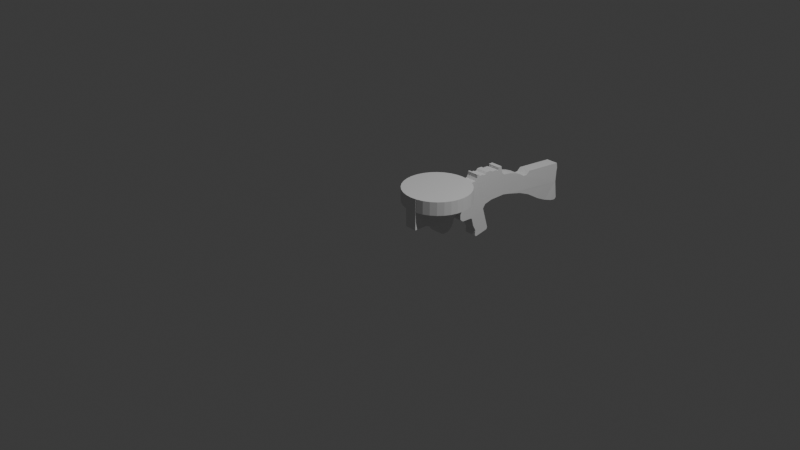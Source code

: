 # Source: lewisGun.blend  (saved by Blender 5.1.30; exported with 4.5.12 LTS)
import bpy
from mathutils import Matrix  # noqa: F401  (used for matrix-valued properties, if any)

bpy.ops.wm.read_factory_settings(use_empty=True)
scene = bpy.context.scene
scene.name = 'Scene'

# ---- collections
col_collection = bpy.data.collections.new('Collection'); scene.collection.children.link(col_collection)

# ---- world
world_world = bpy.data.worlds.new('World'); scene.world = world_world
world_world.use_nodes = True; world_world.node_tree.nodes.clear()
_N = world_world.node_tree.nodes; _L = world_world.node_tree.links
n0 = _N.new('ShaderNodeOutputWorld'); n0.name = 'World Output'; n0.location = (200, 100)
n1 = _N.new('ShaderNodeBackground'); n1.name = 'Background'; n1.location = (-200, 100)
n1.inputs[0].default_value = (0.05088, 0.05088, 0.05088, 1.0)
_L.new(n1.outputs[0], n0.inputs[0])
n0.is_active_output = True
world_world.color = (0.05088, 0.05088, 0.05088)
world_world.sun_shadow_jitter_overblur = 0.0

# ---- cameras
cam_camera = bpy.data.cameras.new('Camera')
cam_camera.clip_end = 100.0
cam_camera.ortho_scale = 7.314

# ---- lights
light_light = bpy.data.lights.new('Light', 'POINT')
light_light.energy = 1000.0
light_light.shadow_soft_size = 0.1

# ---- meshes
me_cube_002 = bpy.data.meshes.new('Cube.002')
me_cube_002.from_pydata([(-0.3429, 3.742, -0.567), (-0.3412, 3.079, -0.09946), (-0.34, 3.775, -0.4058), (-0.3418, 3.741, -0.1656), (0.3169, 3.74, -0.5694), (0.3122, 3.079, -0.1035), (0.3128, 3.774, -0.4071), (0.3101, 3.735, -0.1654), (-0.3635, 3.701, -1.049), (-0.3735, 3.793, -1.851), (0.3265, 3.7, -1.051), (0.3334, 3.793, -1.855), (-0.3386, 1.879, 0.01776), (0.3102, 1.879, 0.01376), (-0.373, 3.7, -1.929), (0.3323, 3.7, -1.929), (-0.3309, 1.698, -0.1218), (0.3086, 1.698, -0.1258), (-0.3748, 3.478, -1.898), (0.3305, 3.478, -1.898), (-0.3317, 1.512, -0.1198), (0.3078, 1.512, -0.1238), (-0.3407, 3.047, -1.748), (0.2988, 3.047, -1.752), (-0.3393, 1.256, 0.04009), (0.3072, 1.256, 0.03609), (-0.3413, 2.563, -1.518), (0.2982, 2.563, -1.522), (-0.3397, 0.9323, 0.1833), (0.3067, 0.9323, 0.1793), (-0.3418, 1.879, -1.104), (0.2977, 1.879, -1.108), (-0.3337, 0.627, 0.2773), (0.3058, 0.627, 0.2733), (-0.3427, 1.33, -0.8739), (0.2968, 1.33, -0.8779), (-0.3347, 0.2412, 0.3403), (0.3048, 0.2412, 0.3363), (-0.3436, 0.5805, -0.6702), (0.2958, 0.5805, -0.6742), (-0.3353, 0.1065, 0.4413), (0.3042, 0.1065, 0.4373), (-0.3443, 0.2276, -0.5944), (0.2952, 0.2276, -0.5984), (-0.3357, 0.03856, 0.7756), (0.3038, 0.03856, 0.7716), (-0.3447, 0.03422, -0.5992), (0.2948, 0.03422, -0.6032), (-0.3357, -0.1567, 0.7762), (0.3038, -0.1567, 0.7722), (-0.3447, -0.161, -0.5986), (0.2948, -0.161, -0.6026), (-0.3357, -0.1579, 0.6456), (0.3038, -0.1579, 0.6416), (-0.3447, -0.2063, -0.5984), (0.2948, -0.2063, -0.6024), (-0.3357, -0.2372, 0.6472), (0.3038, -0.2372, 0.6432), (-0.3447, -0.274, -0.5958), (0.2948, -0.274, -0.5998), (-0.3357, -0.2616, 0.6984), (0.3038, -0.2616, 0.6944), (-0.3447, -0.3197, -0.5944), (0.2948, -0.3197, -0.5984), (-0.3356, -0.5097, 0.7009), (0.3039, -0.5097, 0.6969), (-0.3446, -0.5097, -0.5966), (0.2949, -0.5097, -0.6006), (-0.3356, -0.6329, 0.7777), (0.3039, -0.6329, 0.7737), (-0.3446, -0.8909, -0.6781), (0.2949, -0.8909, -0.6821), (-0.3352, -0.8707, 0.7804), (0.3042, -0.8707, 0.7764), (-0.3442, -1.01, -0.8501), (0.2952, -1.01, -0.8541), (-0.3347, -0.9577, 0.6949), (0.3047, -0.9577, 0.6909), (-0.3437, -1.683, -1.103), (0.2957, -1.683, -1.107), (-0.3344, -1.072, 0.6974), (0.3051, -1.072, 0.6934), (-0.3434, -1.771, -1.068), (0.2961, -1.771, -1.072), (-0.3507, -0.7148, -1.791), (0.2888, -0.7148, -1.795), (-0.3413, -1.586, -1.459), (0.2893, -1.586, -1.463), (-0.3516, -0.7143, -1.868), (0.2879, -0.7143, -1.872), (-0.3511, -1.434, -1.728), (0.2884, -1.434, -1.732), (-0.3523, -0.7617, -1.919), (0.2872, -0.7617, -1.923), (-0.3518, -1.449, -1.802), (0.2877, -1.449, -1.806), (-0.3529, -1.377, -2.028), (0.2866, -1.377, -2.032), (-0.3524, -1.454, -1.968), (0.2871, -1.454, -1.972), (-0.333, -1.09, 0.7366), (0.3065, -1.09, 0.7326), (-0.342, -2.201, -1.05), (0.2975, -2.201, -1.054), (-0.3326, -1.298, 0.74), (0.3069, -1.298, 0.736), (-0.3416, -2.293, -1.004), (0.2979, -2.293, -1.008), (-0.332, -1.356, 0.8306), (0.3075, -1.356, 0.8266), (-0.341, -2.379, -0.9036), (0.2985, -2.379, -0.9076), (-0.3315, -1.449, 0.8334), (0.308, -1.449, 0.8294), (-0.3405, -1.449, 0.6746), (0.299, -1.449, 0.6706), (-0.3408, -2.386, -0.6937), (0.2987, -2.386, -0.6977), (-0.3402, -1.519, 0.56), (0.2993, -1.519, 0.556), (-0.34, -2.482, -0.5995), (0.2995, -2.482, -0.6035), (-0.3395, -2.062, 0.5636), (0.3, -2.062, 0.5596), (-0.34, -2.673, -0.5985), (0.2995, -2.673, -0.6025), (-0.3395, -2.061, 0.7922), (0.3, -2.061, 0.7882), (-0.339, -2.756, -0.6635), (0.3004, -2.756, -0.6675), (-0.3385, -2.623, 0.7896), (0.301, -2.623, 0.7856), (-0.339, -2.815, -0.8838), (0.3005, -2.815, -0.8878), (-0.3385, -2.684, 0.828), (0.301, -2.684, 0.824), (-0.3389, -2.877, -1.03), (0.3006, -2.877, -1.034), (-0.3383, -2.988, 0.8273), (0.3011, -2.988, 0.8233), (-0.339, -2.991, -1.138), (0.3005, -2.991, -1.142), (-0.3346, -3.133, 0.8247), (0.3049, -3.133, 0.8207), (-0.3391, -3.123, -1.217), (0.3043, -3.123, -1.221), (-0.3347, -3.259, 0.8257), (0.3047, -3.259, 0.8217), (-0.3392, -3.368, -1.216), (0.3043, -3.368, -1.22), (-0.3348, -3.384, 0.8254), (0.3047, -3.384, 0.8214), (-0.3392, -3.516, -1.153), (0.3043, -3.516, -1.157), (-0.3348, -3.465, 0.8247), (0.3047, -3.465, 0.8207), (-0.3392, -3.607, -1.056), (0.3043, -3.607, -1.06), (-0.3348, -3.555, 0.8229), (0.3047, -3.555, 0.8189), (-0.3392, -3.681, -0.9004), (0.3043, -3.681, -0.9044), (-0.3348, -3.699, 0.8223), (0.3047, -3.699, 0.8183), (-0.3392, -3.726, -0.7227), (0.3043, -3.726, -0.7267), (-0.3348, -3.81, 0.8243), (0.3047, -3.81, 0.8203), (-0.3392, -3.813, -0.7081), (0.3043, -3.813, -0.7121), (-0.3348, -3.856, 0.7868), (0.3047, -3.856, 0.7828), (-0.3392, -3.953, -0.621), (0.3042, -3.953, -0.625), (-0.3349, -4.057, 0.7899), (0.3046, -4.057, 0.7859), (-0.3393, -4.209, -0.5881), (0.3041, -4.209, -0.5921), (-0.335, -4.15, 0.8257), (0.3045, -4.15, 0.8217), (-0.3392, -4.371, -0.5134), (0.3042, -4.371, -0.5174), (-0.3349, -4.347, 0.828), (0.3046, -4.347, 0.824), (-0.3392, -4.449, -0.5163), (0.3042, -4.449, -0.5203), (-0.3349, -4.408, 0.7933), (0.3046, -4.408, 0.7893), (-0.3312, -4.97, -0.512), (0.3043, -4.97, -0.516), (-0.3347, -4.973, 0.7932), (0.3008, -4.973, 0.7892), (0.0001172, -2.059, 0.2651), (0.0001172, -2.059, 0.8539), (0.3437, -2.087, 0.2651), (0.3437, -2.087, 0.8539), (0.674, -2.17, 0.2651), (0.674, -2.17, 0.8539), (0.9785, -2.305, 0.2651), (0.9785, -2.305, 0.8539), (1.245, -2.488, 0.2651), (1.245, -2.488, 0.8539), (1.464, -2.709, 0.2651), (1.464, -2.709, 0.8539), (1.627, -2.962, 0.2651), (1.627, -2.962, 0.8539), (1.727, -3.237, 0.2651), (1.727, -3.237, 0.8539), (1.761, -3.523, 0.2651), (1.761, -3.523, 0.8539), (1.727, -3.808, 0.2651), (1.727, -3.808, 0.8539), (1.627, -4.083, 0.2651), (1.627, -4.083, 0.8539), (1.464, -4.336, 0.2651), (1.464, -4.336, 0.8539), (1.245, -4.558, 0.2651), (1.245, -4.558, 0.8539), (0.9785, -4.74, 0.2651), (0.9785, -4.74, 0.8539), (0.674, -4.875, 0.2651), (0.674, -4.875, 0.8539), (0.3437, -4.959, 0.2651), (0.3437, -4.959, 0.8539), (0.0001172, -4.987, 0.2651), (0.0001172, -4.987, 0.8539), (-0.3434, -4.959, 0.2651), (-0.3434, -4.959, 0.8539), (-0.6738, -4.875, 0.2651), (-0.6738, -4.875, 0.8539), (-0.9782, -4.74, 0.2651), (-0.9782, -4.74, 0.8539), (-1.245, -4.558, 0.2651), (-1.245, -4.558, 0.8539), (-1.464, -4.336, 0.2651), (-1.464, -4.336, 0.8539), (-1.627, -4.083, 0.2651), (-1.627, -4.083, 0.8539), (-1.727, -3.808, 0.2651), (-1.727, -3.808, 0.8539), (-1.761, -3.523, 0.2651), (-1.761, -3.523, 0.8539), (-1.727, -3.237, 0.2651), (-1.727, -3.237, 0.8539), (-1.627, -2.962, 0.2651), (-1.627, -2.962, 0.8539), (-1.464, -2.709, 0.2651), (-1.464, -2.709, 0.8539), (-1.245, -2.488, 0.2651), (-1.245, -2.488, 0.8539), (-0.9782, -2.305, 0.2651), (-0.9782, -2.305, 0.8539), (-0.6738, -2.17, 0.2651), (-0.6738, -2.17, 0.8539), (-0.3434, -2.087, 0.2651), (-0.3434, -2.087, 0.8539)], [], [(2, 3, 7, 6), (9, 11, 15, 14), (2, 6, 4, 0), (7, 3, 1, 5), (10, 11, 9, 8), (0, 4, 10, 8), (5, 1, 12, 13), (13, 12, 16, 17), (14, 15, 19, 18), (22, 23, 27, 26), (18, 19, 23, 22), (17, 16, 20, 21), (21, 20, 24, 25), (25, 24, 28, 29), (11, 10, 4, 6, 7, 5, 13, 17, 21, 25, 29, 33, 37, 41, 45, 49, 53, 57, 61, 65, 69, 73, 77, 81, 101, 105, 109, 113, 115, 119, 123, 127, 131, 135, 139, 143, 147, 151, 155, 159, 163, 167, 171, 175, 179, 183, 187, 191, 189, 185, 181, 177, 173, 169, 165, 161, 157, 153, 149, 145, 141, 137, 133, 129, 125, 121, 117, 111, 107, 103, 83, 79, 87, 91, 95, 99, 97, 93, 89, 85, 75, 71, 67, 63, 59, 55, 51, 47, 43, 39, 35, 31, 27, 23, 19, 15), (26, 27, 31, 30), (34, 35, 39, 38), (30, 31, 35, 34), (29, 28, 32, 33), (33, 32, 36, 37), (37, 36, 40, 41), (38, 39, 43, 42), (45, 44, 48, 49), (41, 40, 44, 45), (42, 43, 47, 46), (46, 47, 51, 50), (50, 51, 55, 54), (49, 48, 52, 53), (54, 55, 59, 58), (53, 52, 56, 57), (61, 60, 64, 65), (57, 56, 60, 61), (58, 59, 63, 62), (62, 63, 67, 66), (66, 67, 71, 70), (65, 64, 68, 69), (69, 68, 72, 73), (70, 71, 75, 74), (73, 72, 76, 77), (77, 76, 80, 81), (78, 79, 83, 82), (79, 78, 86, 87), (74, 75, 85, 84), (84, 85, 89, 88), (87, 86, 90, 91), (95, 94, 98, 99), (91, 90, 94, 95), (88, 89, 93, 92), (96, 97, 99, 98), (92, 93, 97, 96), (82, 83, 103, 102), (81, 80, 100, 101), (102, 103, 107, 106), (101, 100, 104, 105), (105, 104, 108, 109), (106, 107, 111, 110), (113, 112, 114, 115), (109, 108, 112, 113), (115, 114, 118, 119), (119, 118, 122, 123), (110, 111, 117, 116), (116, 117, 121, 120), (127, 126, 130, 131), (123, 122, 126, 127), (120, 121, 125, 124), (124, 125, 129, 128), (128, 129, 133, 132), (131, 130, 134, 135), (135, 134, 138, 139), (132, 133, 137, 136), (136, 137, 141, 140), (139, 138, 142, 143), (140, 141, 145, 144), (143, 142, 146, 147), (147, 146, 150, 151), (144, 145, 149, 148), (148, 149, 153, 152), (151, 150, 154, 155), (155, 154, 158, 159), (152, 153, 157, 156), (159, 158, 162, 163), (156, 157, 161, 160), (160, 161, 165, 164), (163, 162, 166, 167), (164, 165, 169, 168), (167, 166, 170, 171), (175, 174, 178, 179), (171, 170, 174, 175), (168, 169, 173, 172), (172, 173, 177, 176), (176, 177, 181, 180), (179, 178, 182, 183), (183, 182, 186, 187), (34, 38, 42, 46, 50, 54, 58, 62, 66, 70, 74, 84, 88, 92, 96, 98, 94, 90, 86, 78, 82, 102, 106, 110, 116, 120, 124, 128, 132, 136, 140, 144, 148, 152, 156, 160, 164, 168, 172, 176, 180, 184, 188, 190, 186, 182, 178, 174, 170, 166, 162, 158, 154, 150, 146, 142, 138, 134, 130, 126, 122, 118, 114, 112, 108, 104, 100, 80, 76, 72, 68, 64, 60, 56, 52, 48, 44, 40, 36, 32, 28, 24, 20, 16, 12, 1, 3, 2, 0, 8, 9, 14, 18, 22, 26, 30), (180, 181, 185, 184), (188, 189, 191, 190), (184, 185, 189, 188), (187, 186, 190, 191), (192, 193, 195, 194), (194, 195, 197, 196), (196, 197, 199, 198), (198, 199, 201, 200), (200, 201, 203, 202), (202, 203, 205, 204), (204, 205, 207, 206), (206, 207, 209, 208), (208, 209, 211, 210), (210, 211, 213, 212), (212, 213, 215, 214), (214, 215, 217, 216), (216, 217, 219, 218), (218, 219, 221, 220), (220, 221, 223, 222), (222, 223, 225, 224), (224, 225, 227, 226), (226, 227, 229, 228), (228, 229, 231, 230), (230, 231, 233, 232), (232, 233, 235, 234), (234, 235, 237, 236), (236, 237, 239, 238), (238, 239, 241, 240), (240, 241, 243, 242), (242, 243, 245, 244), (244, 245, 247, 246), (246, 247, 249, 248), (248, 249, 251, 250), (250, 251, 253, 252), (195, 193, 255, 253, 251, 249, 247, 245, 243, 241, 239, 237, 235, 233, 231, 229, 227, 225, 223, 221, 219, 217, 215, 213, 211, 209, 207, 205, 203, 201, 199, 197), (252, 253, 255, 254), (254, 255, 193, 192), (192, 194, 196, 198, 200, 202, 204, 206, 208, 210, 212, 214, 216, 218, 220, 222, 224, 226, 228, 230, 232, 234, 236, 238, 240, 242, 244, 246, 248, 250, 252, 254)])
_uv = me_cube_002.uv_layers.new(name='UVMap')
_uv.uv.foreach_set('vector', [0.375, 0.25, 0.625, 0.25, 0.625, 0.5, 0.375, 0.5, 0.625, 1.0, 0.625, 0.75, 0.625, 0.75, 0.625, 1.0, 0.125, 0.5, 0.375, 0.5, 0.375, 0.75, 0.125, 0.75, 0.625, 0.5, 0.875, 0.5, 0.875, 0.75, 0.625, 0.75, 0.375, 0.75, 0.625, 0.75, 0.625, 1.0, 0.375, 1.0, 0.125, 0.75, 0.375, 0.75, 0.375, 0.75, 0.125, 0.75, 0.625, 0.75, 0.875, 0.75, 0.875, 0.75, 0.625, 0.75, 0.625, 0.75, 0.875, 0.75, 0.875, 0.75, 0.625, 0.75, 0.625, 1.0, 0.625, 0.75, 0.625, 0.75, 0.625, 1.0, 0.625, 1.0, 0.625, 0.75, 0.625, 0.75, 0.625, 1.0, 0.625, 1.0, 0.625, 0.75, 0.625, 0.75, 0.625, 1.0, 0.625, 0.75, 0.875, 0.75, 0.875, 0.75, 0.625, 0.75, 0.625, 0.75, 0.875, 0.75, 0.875, 0.75, 0.625, 0.75, 0.625, 0.75, 0.875, 0.75, 0.875, 0.75, 0.625, 0.75, 0.625, 0.75, 0.375, 0.75, 0.375, 0.75, 0.375, 0.5, 0.625, 0.5, 0.625, 0.75, 0.625, 0.75, 0.625, 0.75, 0.625, 0.75, 0.625, 0.75, 0.625, 0.75, 0.625, 0.75, 0.625, 0.75, 0.625, 0.75, 0.625, 0.75, 0.625, 0.75, 0.625, 0.75, 0.625, 0.75, 0.625, 0.75, 0.625, 0.75, 0.625, 0.75, 0.625, 0.75, 0.625, 0.75, 0.625, 0.75, 0.625, 0.75, 0.625, 0.75, 0.625, 0.75, 0.625, 0.75, 0.625, 0.75, 0.625, 0.75, 0.625, 0.75, 0.625, 0.75, 0.625, 0.75, 0.625, 0.75, 0.625, 0.75, 0.625, 0.75, 0.625, 0.75, 0.625, 0.75, 0.625, 0.75, 0.625, 0.75, 0.625, 0.75, 0.625, 0.75, 0.625, 0.75, 0.625, 0.75, 0.625, 0.75, 0.625, 0.75, 0.625, 0.75, 0.625, 0.75, 0.625, 0.75, 0.625, 0.75, 0.625, 0.75, 0.625, 0.75, 0.625, 0.75, 0.625, 0.75, 0.625, 0.75, 0.625, 0.75, 0.625, 0.75, 0.625, 0.75, 0.625, 0.75, 0.625, 0.75, 0.625, 0.75, 0.625, 0.75, 0.625, 0.75, 0.625, 0.75, 0.625, 0.75, 0.625, 0.75, 0.625, 0.75, 0.625, 0.75, 0.625, 0.75, 0.625, 0.75, 0.625, 0.75, 0.625, 0.75, 0.625, 0.75, 0.625, 0.75, 0.625, 0.75, 0.625, 0.75, 0.625, 0.75, 0.625, 0.75, 0.625, 0.75, 0.625, 0.75, 0.625, 0.75, 0.625, 0.75, 0.625, 0.75, 0.625, 0.75, 0.625, 0.75, 0.625, 0.75, 0.625, 0.75, 0.625, 0.75, 0.625, 0.75, 0.625, 0.75, 0.625, 0.75, 0.625, 0.75, 0.625, 0.75, 0.625, 0.75, 0.625, 0.75, 0.625, 0.75, 0.625, 1.0, 0.625, 0.75, 0.625, 0.75, 0.625, 1.0, 0.625, 1.0, 0.625, 0.75, 0.625, 0.75, 0.625, 1.0, 0.625, 1.0, 0.625, 0.75, 0.625, 0.75, 0.625, 1.0, 0.625, 0.75, 0.875, 0.75, 0.875, 0.75, 0.625, 0.75, 0.625, 0.75, 0.875, 0.75, 0.875, 0.75, 0.625, 0.75, 0.625, 0.75, 0.875, 0.75, 0.875, 0.75, 0.625, 0.75, 0.625, 1.0, 0.625, 0.75, 0.625, 0.75, 0.625, 1.0, 0.625, 0.75, 0.875, 0.75, 0.875, 0.75, 0.625, 0.75, 0.625, 0.75, 0.875, 0.75, 0.875, 0.75, 0.625, 0.75, 0.625, 1.0, 0.625, 0.75, 0.625, 0.75, 0.625, 1.0, 0.625, 1.0, 0.625, 0.75, 0.625, 0.75, 0.625, 1.0, 0.625, 1.0, 0.625, 0.75, 0.625, 0.75, 0.625, 1.0, 0.625, 0.75, 0.875, 0.75, 0.875, 0.75, 0.625, 0.75, 0.625, 1.0, 0.625, 0.75, 0.625, 0.75, 0.625, 1.0, 0.625, 0.75, 0.875, 0.75, 0.875, 0.75, 0.625, 0.75, 0.625, 0.75, 0.875, 0.75, 0.875, 0.75, 0.625, 0.75, 0.625, 0.75, 0.875, 0.75, 0.875, 0.75, 0.625, 0.75, 0.625, 1.0, 0.625, 0.75, 0.625, 0.75, 0.625, 1.0, 0.625, 1.0, 0.625, 0.75, 0.625, 0.75, 0.625, 1.0, 0.625, 1.0, 0.625, 0.75, 0.625, 0.75, 0.625, 1.0, 0.625, 0.75, 0.875, 0.75, 0.875, 0.75, 0.625, 0.75, 0.625, 0.75, 0.875, 0.75, 0.875, 0.75, 0.625, 0.75, 0.625, 1.0, 0.625, 0.75, 0.625, 0.75, 0.625, 1.0, 0.625, 0.75, 0.875, 0.75, 0.875, 0.75, 0.625, 0.75, 0.625, 0.75, 0.875, 0.75, 0.875, 0.75, 0.625, 0.75, 0.625, 1.0, 0.625, 0.75, 0.625, 0.75, 0.625, 1.0, 0.625, 0.75, 0.625, 1.0, 0.625, 1.0, 0.625, 0.75, 0.625, 1.0, 0.625, 0.75, 0.625, 0.75, 0.625, 1.0, 0.625, 1.0, 0.625, 0.75, 0.625, 0.75, 0.625, 1.0, 0.625, 0.75, 0.625, 1.0, 0.625, 1.0, 0.625, 0.75, 0.625, 0.75, 0.625, 1.0, 0.625, 1.0, 0.625, 0.75, 0.625, 0.75, 0.625, 1.0, 0.625, 1.0, 0.625, 0.75, 0.625, 1.0, 0.625, 0.75, 0.625, 0.75, 0.625, 1.0, 0.625, 1.0, 0.625, 0.75, 0.625, 0.75, 0.625, 1.0, 0.625, 1.0, 0.625, 0.75, 0.625, 0.75, 0.625, 1.0, 0.625, 1.0, 0.625, 0.75, 0.625, 0.75, 0.625, 1.0, 0.625, 0.75, 0.875, 0.75, 0.875, 0.75, 0.625, 0.75, 0.625, 1.0, 0.625, 0.75, 0.625, 0.75, 0.625, 1.0, 0.625, 0.75, 0.875, 0.75, 0.875, 0.75, 0.625, 0.75, 0.625, 0.75, 0.875, 0.75, 0.875, 0.75, 0.625, 0.75, 0.625, 1.0, 0.625, 0.75, 0.625, 0.75, 0.625, 1.0, 0.625, 0.75, 0.875, 0.75, 0.875, 0.75, 0.625, 0.75, 0.625, 0.75, 0.875, 0.75, 0.875, 0.75, 0.625, 0.75, 0.625, 0.75, 0.875, 0.75, 0.875, 0.75, 0.625, 0.75, 0.625, 0.75, 0.875, 0.75, 0.875, 0.75, 0.625, 0.75, 0.625, 1.0, 0.625, 0.75, 0.625, 0.75, 0.625, 1.0, 0.625, 1.0, 0.625, 0.75, 0.625, 0.75, 0.625, 1.0, 0.625, 0.75, 0.875, 0.75, 0.875, 0.75, 0.625, 0.75, 0.625, 0.75, 0.875, 0.75, 0.875, 0.75, 0.625, 0.75, 0.625, 1.0, 0.625, 0.75, 0.625, 0.75, 0.625, 1.0, 0.625, 1.0, 0.625, 0.75, 0.625, 0.75, 0.625, 1.0, 0.625, 1.0, 0.625, 0.75, 0.625, 0.75, 0.625, 1.0, 0.625, 0.75, 0.875, 0.75, 0.875, 0.75, 0.625, 0.75, 0.625, 0.75, 0.875, 0.75, 0.875, 0.75, 0.625, 0.75, 0.625, 1.0, 0.625, 0.75, 0.625, 0.75, 0.625, 1.0, 0.625, 1.0, 0.625, 0.75, 0.625, 0.75, 0.625, 1.0, 0.625, 0.75, 0.875, 0.75, 0.875, 0.75, 0.625, 0.75, 0.625, 1.0, 0.625, 0.75, 0.625, 0.75, 0.625, 1.0, 0.625, 0.75, 0.875, 0.75, 0.875, 0.75, 0.625, 0.75, 0.625, 0.75, 0.875, 0.75, 0.875, 0.75, 0.625, 0.75, 0.625, 1.0, 0.625, 0.75, 0.625, 0.75, 0.625, 1.0, 0.625, 1.0, 0.625, 0.75, 0.625, 0.75, 0.625, 1.0, 0.625, 0.75, 0.875, 0.75, 0.875, 0.75, 0.625, 0.75, 0.625, 0.75, 0.875, 0.75, 0.875, 0.75, 0.625, 0.75, 0.625, 1.0, 0.625, 0.75, 0.625, 0.75, 0.625, 1.0, 0.625, 0.75, 0.875, 0.75, 0.875, 0.75, 0.625, 0.75, 0.625, 1.0, 0.625, 0.75, 0.625, 0.75, 0.625, 1.0, 0.625, 1.0, 0.625, 0.75, 0.625, 0.75, 0.625, 1.0, 0.625, 0.75, 0.875, 0.75, 0.875, 0.75, 0.625, 0.75, 0.625, 1.0, 0.625, 0.75, 0.625, 0.75, 0.625, 1.0, 0.625, 0.75, 0.875, 0.75, 0.875, 0.75, 0.625, 0.75, 0.625, 0.75, 0.875, 0.75, 0.875, 0.75, 0.625, 0.75, 0.625, 0.75, 0.875, 0.75, 0.875, 0.75, 0.625, 0.75, 0.625, 1.0, 0.625, 0.75, 0.625, 0.75, 0.625, 1.0, 0.625, 1.0, 0.625, 0.75, 0.625, 0.75, 0.625, 1.0, 0.625, 1.0, 0.625, 0.75, 0.625, 0.75, 0.625, 1.0, 0.625, 0.75, 0.875, 0.75, 0.875, 0.75, 0.625, 0.75, 0.625, 0.75, 0.875, 0.75, 0.875, 0.75, 0.625, 0.75, 0.625, 0.0, 0.625, 0.0, 0.625, 0.0, 0.625, 0.0, 0.625, 0.0, 0.625, 0.0, 0.625, 0.0, 0.625, 0.0, 0.625, 0.0, 0.625, 0.0, 0.625, 0.0, 0.625, 0.0, 0.625, 0.0, 0.625, 0.0, 0.625, 0.0, 0.625, 0.0, 0.625, 0.0, 0.625, 0.0, 0.625, 0.0, 0.625, 0.0, 0.625, 0.0, 0.625, 0.0, 0.625, 0.0, 0.625, 0.0, 0.625, 0.0, 0.625, 0.0, 0.625, 0.0, 0.625, 0.0, 0.625, 0.0, 0.625, 0.0, 0.625, 0.0, 0.625, 0.0, 0.625, 0.0, 0.625, 0.0, 0.625, 0.0, 0.625, 0.0, 0.625, 0.0, 0.625, 0.0, 0.625, 0.0, 0.625, 0.0, 0.625, 0.0, 0.625, 0.0, 0.625, 0.0, 0.625, 0.0, 0.625, 0.0, 0.625, 0.0, 0.625, 0.0, 0.625, 0.0, 0.625, 0.0, 0.625, 0.0, 0.625, 0.0, 0.625, 0.0, 0.625, 0.0, 0.625, 0.0, 0.625, 0.0, 0.625, 0.0, 0.625, 0.0, 0.625, 0.0, 0.625, 0.0, 0.625, 0.0, 0.625, 0.0, 0.625, 0.0, 0.625, 0.0, 0.625, 0.0, 0.625, 0.0, 0.625, 0.0, 0.625, 0.0, 0.625, 0.0, 0.625, 0.0, 0.625, 0.0, 0.625, 0.0, 0.625, 0.0, 0.625, 0.0, 0.625, 0.0, 0.625, 0.0, 0.625, 0.0, 0.625, 0.0, 0.625, 0.0, 0.625, 0.0, 0.625, 0.0, 0.625, 0.0, 0.625, 0.0, 0.625, 0.0, 0.625, 0.0, 0.625, 0.0, 0.625, 0.0, 0.625, 0.25, 0.375, 0.25, 0.375, 0.0, 0.375, 0.0, 0.625, 0.0, 0.625, 0.0, 0.625, 0.0, 0.625, 0.0, 0.625, 0.0, 0.625, 0.0, 0.625, 1.0, 0.625, 0.75, 0.625, 0.75, 0.625, 1.0, 0.625, 1.0, 0.625, 0.75, 0.625, 0.75, 0.625, 1.0, 0.625, 1.0, 0.625, 0.75, 0.625, 0.75, 0.625, 1.0, 0.625, 0.75, 0.875, 0.75, 0.875, 0.75, 0.625, 0.75, 1.0, 0.5, 1.0, 1.0, 0.9688, 1.0, 0.9688, 0.5, 0.9688, 0.5, 0.9688, 1.0, 0.9375, 1.0, 0.9375, 0.5, 0.9375, 0.5, 0.9375, 1.0, 0.9062, 1.0, 0.9062, 0.5, 0.9062, 0.5, 0.9062, 1.0, 0.875, 1.0, 0.875, 0.5, 0.875, 0.5, 0.875, 1.0, 0.8438, 1.0, 0.8438, 0.5, 0.8438, 0.5, 0.8438, 1.0, 0.8125, 1.0, 0.8125, 0.5, 0.8125, 0.5, 0.8125, 1.0, 0.7812, 1.0, 0.7812, 0.5, 0.7812, 0.5, 0.7812, 1.0, 0.75, 1.0, 0.75, 0.5, 0.75, 0.5, 0.75, 1.0, 0.7188, 1.0, 0.7188, 0.5, 0.7188, 0.5, 0.7188, 1.0, 0.6875, 1.0, 0.6875, 0.5, 0.6875, 0.5, 0.6875, 1.0, 0.6562, 1.0, 0.6562, 0.5, 0.6562, 0.5, 0.6562, 1.0, 0.625, 1.0, 0.625, 0.5, 0.625, 0.5, 0.625, 1.0, 0.5938, 1.0, 0.5938, 0.5, 0.5938, 0.5, 0.5938, 1.0, 0.5625, 1.0, 0.5625, 0.5, 0.5625, 0.5, 0.5625, 1.0, 0.5312, 1.0, 0.5312, 0.5, 0.5312, 0.5, 0.5312, 1.0, 0.5, 1.0, 0.5, 0.5, 0.5, 0.5, 0.5, 1.0, 0.4688, 1.0, 0.4688, 0.5, 0.4688, 0.5, 0.4688, 1.0, 0.4375, 1.0, 0.4375, 0.5, 0.4375, 0.5, 0.4375, 1.0, 0.4062, 1.0, 0.4062, 0.5, 0.4062, 0.5, 0.4062, 1.0, 0.375, 1.0, 0.375, 0.5, 0.375, 0.5, 0.375, 1.0, 0.3438, 1.0, 0.3438, 0.5, 0.3438, 0.5, 0.3438, 1.0, 0.3125, 1.0, 0.3125, 0.5, 0.3125, 0.5, 0.3125, 1.0, 0.2812, 1.0, 0.2812, 0.5, 0.2812, 0.5, 0.2812, 1.0, 0.25, 1.0, 0.25, 0.5, 0.25, 0.5, 0.25, 1.0, 0.2188, 1.0, 0.2188, 0.5, 0.2188, 0.5, 0.2188, 1.0, 0.1875, 1.0, 0.1875, 0.5, 0.1875, 0.5, 0.1875, 1.0, 0.1562, 1.0, 0.1562, 0.5, 0.1562, 0.5, 0.1562, 1.0, 0.125, 1.0, 0.125, 0.5, 0.125, 0.5, 0.125, 1.0, 0.09375, 1.0, 0.09375, 0.5, 0.09375, 0.5, 0.09375, 1.0, 0.0625, 1.0, 0.0625, 0.5, 0.2968, 0.4854, 0.25, 0.49, 0.2032, 0.4854, 0.1582, 0.4717, 0.1167, 0.4496, 0.08029, 0.4197, 0.05045, 0.3833, 0.02827, 0.3418, 0.01461, 0.2968, 0.01, 0.25, 0.01461, 0.2032, 0.02827, 0.1582, 0.05045, 0.1167, 0.08029, 0.08029, 0.1167, 0.05045, 0.1582, 0.02827, 0.2032, 0.01461, 0.25, 0.01, 0.2968, 0.01461, 0.3418, 0.02827, 0.3833, 0.05045, 0.4197, 0.08029, 0.4496, 0.1167, 0.4717, 0.1582, 0.4854, 0.2032, 0.49, 0.25, 0.4854, 0.2968, 0.4717, 0.3418, 0.4496, 0.3833, 0.4197, 0.4197, 0.3833, 0.4496, 0.3418, 0.4717, 0.0625, 0.5, 0.0625, 1.0, 0.03125, 1.0, 0.03125, 0.5, 0.03125, 0.5, 0.03125, 1.0, 0.0, 1.0, 0.0, 0.5, 0.75, 0.49, 0.7968, 0.4854, 0.8418, 0.4717, 0.8833, 0.4496, 0.9197, 0.4197, 0.9496, 0.3833, 0.9717, 0.3418, 0.9854, 0.2968, 0.99, 0.25, 0.9854, 0.2032, 0.9717, 0.1582, 0.9496, 0.1167, 0.9197, 0.08029, 0.8833, 0.05045, 0.8418, 0.02827, 0.7968, 0.01461, 0.75, 0.01, 0.7032, 0.01461, 0.6582, 0.02827, 0.6167, 0.05045, 0.5803, 0.08029, 0.5504, 0.1167, 0.5283, 0.1582, 0.5146, 0.2032, 0.51, 0.25, 0.5146, 0.2968, 0.5283, 0.3418, 0.5504, 0.3833, 0.5803, 0.4197, 0.6167, 0.4496, 0.6582, 0.4717, 0.7032, 0.4854])
me_cube_002.update()

# ---- objects
ob_light = bpy.data.objects.new('Light', light_light)
ob_camera = bpy.data.objects.new('Camera', cam_camera)
ob_x_view = bpy.data.objects.new('x view', None)
ob_z_view = bpy.data.objects.new('z view', None)
ob_y_view = bpy.data.objects.new('y view', None)
ob_cube = bpy.data.objects.new('Cube', me_cube_002)

# ---- transforms, parenting, visibility, modifiers, constraints
ob_light.location = (4.076, 1.005, 5.904)
ob_light.rotation_euler = (0.6503, 0.05522, 1.866)
ob_light.lock_rotations_4d = False
ob_light.empty_display_type = 'ARROWS'
ob_light.color = (0.0, 0.0, 0.0, 0.0)
ob_light.lineart.crease_threshold = 0.0
ob_camera.location = (7.359, -6.926, 4.958)
ob_camera.rotation_euler = (1.109, 0.0, 0.8149)
ob_camera.lock_rotations_4d = False
ob_camera.empty_display_type = 'ARROWS'
ob_camera.color = (0.0, 0.0, 0.0, 0.0)
ob_camera.display_type = 'WIRE'
ob_camera.lineart.crease_threshold = 0.0
ob_x_view.location = (0.0, 0.0, 0.4)
ob_x_view.rotation_euler = (1.571, -0.0, -1.571)
ob_x_view.empty_display_type = 'IMAGE'
ob_x_view.empty_display_size = 5.0
ob_x_view.use_empty_image_alpha = True
ob_x_view.color = (1.0, 1.0, 1.0, 0.5)
ob_z_view.location = (-0.6, 0.0, 0.0)
ob_z_view.rotation_euler = (0.0, -0.0, -1.571)
ob_z_view.empty_display_type = 'IMAGE'
ob_z_view.empty_display_size = 5.0
ob_z_view.use_empty_image_alpha = True
ob_z_view.color = (1.0, 1.0, 1.0, 0.5)
ob_y_view.location = (-0.91, 0.0, -0.14)
ob_y_view.rotation_euler = (1.571, -0.0, -0.0)
ob_y_view.empty_display_type = 'IMAGE'
ob_y_view.empty_display_size = 5.0
ob_y_view.use_empty_image_alpha = True
ob_y_view.color = (1.0, 1.0, 1.0, 0.5)
ob_cube.location = (1.27e-05, 1.451, -0.03413)
ob_cube.scale = (0.2151, 0.2587, 0.2583)

# ---- collection membership
col_collection.objects.link(ob_light)
col_collection.objects.link(ob_camera)
col_collection.objects.link(ob_x_view)
col_collection.objects.link(ob_z_view)
col_collection.objects.link(ob_y_view)
col_collection.objects.link(ob_cube)

# ---- scene / render settings (as saved in the file)
scene.camera = ob_camera
scene.frame_start = 1; scene.frame_end = 250; scene.frame_set(179)
scene.render.engine = 'BLENDER_EEVEE_NEXT'
scene.render.bake_bias = 0.0
scene.render.bake_samples = 0
scene.cycles.sampling_pattern = 'TABULATED_SOBOL'
scene.eevee.use_volume_custom_range = False
bpy.context.view_layer.update()
